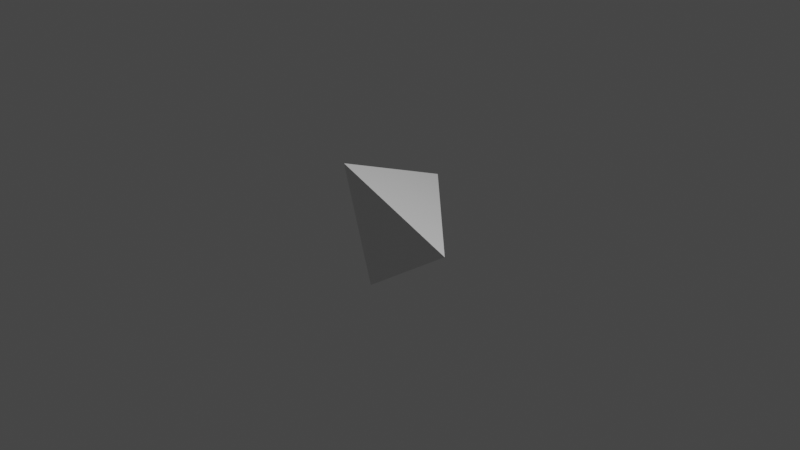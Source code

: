 # Source: tetrahedron.blend  (saved by Blender 2.92.15; exported with 4.5.12 LTS)
import bpy
from mathutils import Matrix  # noqa: F401  (used for matrix-valued properties, if any)

bpy.ops.wm.read_factory_settings(use_empty=True)
scene = bpy.context.scene
scene.name = 'Scene'

# ---- collections
col_collection = bpy.data.collections.new('Collection'); scene.collection.children.link(col_collection)

# ---- materials (node trees are filled in below, after node groups)
mat_material = bpy.data.materials.new('Material')
mat_material.alpha_threshold = 0.0
mat_material.use_transparent_shadow = False
mat_material.line_color = (0.0, 0.0, 0.0, 1.0)

# ---- material node trees
mat_material.use_nodes = True; mat_material.node_tree.nodes.clear()
_N = mat_material.node_tree.nodes; _L = mat_material.node_tree.links
n0 = _N.new('ShaderNodeOutputMaterial'); n0.name = 'Material Output'; n0.location = (300, 300)
n1 = _N.new('ShaderNodeBsdfPrincipled'); n1.name = 'Principled BSDF'; n1.location = (10, 300)
n1.distribution = 'GGX'
n1.subsurface_method = 'BURLEY'
n1.inputs[2].default_value = 0.4
n1.inputs[3].default_value = 1.45
n1.inputs[27].default_value = (0.0, 0.0, 0.0, 1.0)
n1.inputs[28].default_value = 1.0
_L.new(n1.outputs[0], n0.inputs[0])
n0.is_active_output = True

# ---- world
world_world = bpy.data.worlds.new('World'); scene.world = world_world
world_world.use_nodes = True; world_world.node_tree.nodes.clear()
_N = world_world.node_tree.nodes; _L = world_world.node_tree.links
n0 = _N.new('ShaderNodeOutputWorld'); n0.name = 'World Output'; n0.location = (300, 300)
n1 = _N.new('ShaderNodeBackground'); n1.name = 'Background'; n1.location = (10, 300)
n1.inputs[0].default_value = (0.05088, 0.05088, 0.05088, 1.0)
_L.new(n1.outputs[0], n0.inputs[0])
n0.is_active_output = True
world_world.color = (0.05088, 0.05088, 0.05088)
world_world.use_sun_shadow = False
world_world.sun_shadow_jitter_overblur = 0.0

# ---- cameras
cam_camera = bpy.data.cameras.new('Camera')
cam_camera.clip_end = 100.0
cam_camera.ortho_scale = 7.314

# ---- lights
light_light = bpy.data.lights.new('Light', 'POINT')
light_light.transmission_factor = 0.0
light_light.energy = 1000.0
light_light.shadow_soft_size = 0.1
light_light.shadow_maximum_resolution = 0.006
light_light.use_absolute_resolution = True

# ---- meshes
me_cube = bpy.data.meshes.new('Cube')
me_cube.from_pydata([(1.034, -0.3946, 0.1043), (-0.4655, 1.017, 0.03658), (-0.447, -0.3349, 0.5686), (-0.1218, -0.2879, -0.7095)], [], [(0, 3, 1), (1, 2, 0), (2, 3, 0), (2, 1, 3)])
_uv = me_cube.uv_layers.new(name='UVMap')
_uv.uv.foreach_set('vector', [0.0, 0.0, 0.0, 0.0, 0.0, 0.0, 0.0, 0.0, 0.0, 0.0, 0.0, 0.0, 0.0, 0.0, 0.0, 0.0, 0.0, 0.0, 0.0, 0.0, 0.0, 0.0, 0.0, 0.0])
me_cube.materials.append(mat_material)
me_cube.use_remesh_preserve_volume = False
me_cube.use_remesh_preserve_attributes = False
me_cube.use_mirror_vertex_groups = False
me_cube.update()

# ---- objects
ob_cube = bpy.data.objects.new('Cube', me_cube)
ob_light = bpy.data.objects.new('Light', light_light)
ob_camera = bpy.data.objects.new('Camera', cam_camera)

# ---- transforms, parenting, visibility, modifiers, constraints
ob_cube.location = (0.0, 0.0, 0.0)
ob_cube.lock_rotations_4d = False
ob_cube.empty_display_type = 'ARROWS'
ob_cube.lineart.crease_threshold = 0.0
ob_light.location = (4.076, 1.005, 5.904)
ob_light.rotation_euler = (0.6503, 0.05522, 1.866)
ob_light.lock_rotations_4d = False
ob_light.empty_display_type = 'ARROWS'
ob_light.color = (0.0, 0.0, 0.0, 0.0)
ob_light.lineart.crease_threshold = 0.0
ob_camera.location = (7.359, -6.926, 4.958)
ob_camera.rotation_euler = (1.109, 0.0, 0.8149)
ob_camera.lock_rotations_4d = False
ob_camera.empty_display_type = 'ARROWS'
ob_camera.color = (0.0, 0.0, 0.0, 0.0)
ob_camera.display_type = 'WIRE'
ob_camera.lineart.crease_threshold = 0.0

# ---- collection membership
col_collection.objects.link(ob_cube)
col_collection.objects.link(ob_light)
col_collection.objects.link(ob_camera)

# ---- scene / render settings (as saved in the file)
scene.camera = ob_camera
scene.frame_start = 1; scene.frame_end = 250; scene.frame_set(1)
scene.render.engine = 'BLENDER_EEVEE_NEXT'
scene.cycles.use_denoising = False
scene.cycles.samples = 128
scene.cycles.sampling_pattern = 'TABULATED_SOBOL'
scene.cycles.use_adaptive_sampling = False
scene.cycles.use_light_tree = False
scene.view_settings.view_transform = 'Filmic'
bpy.context.view_layer.update()
